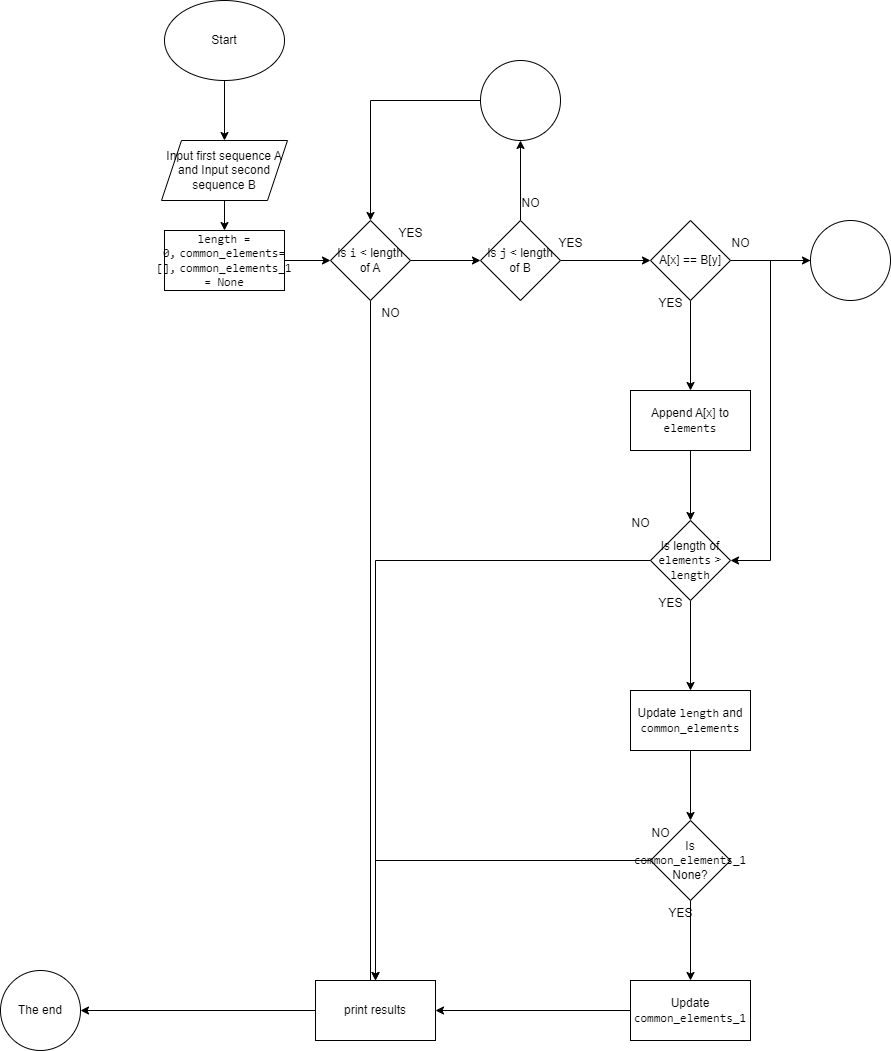

The diagram above was exported from draw.io. Its source (the exported page's mxGraphModel, read from the mxfile embedded in the PNG):
<mxGraphModel dx="1750" dy="870" grid="1" gridSize="10" guides="1" tooltips="1" connect="1" arrows="1" fold="1" page="1" pageScale="1" pageWidth="827" pageHeight="1169" math="0" shadow="0">
  <root>
    <mxCell id="WIyWlLk6GJQsqaUBKTNV-0" />
    <mxCell id="WIyWlLk6GJQsqaUBKTNV-1" parent="WIyWlLk6GJQsqaUBKTNV-0" />
    <mxCell id="gxsvitYudHczxbDugcgf-2" value="" style="edgeStyle=orthogonalEdgeStyle;rounded=0;orthogonalLoop=1;jettySize=auto;html=1;" edge="1" parent="WIyWlLk6GJQsqaUBKTNV-1" source="gxsvitYudHczxbDugcgf-0" target="gxsvitYudHczxbDugcgf-1">
      <mxGeometry relative="1" as="geometry" />
    </mxCell>
    <mxCell id="gxsvitYudHczxbDugcgf-0" value="Start" style="ellipse;whiteSpace=wrap;html=1;" vertex="1" parent="WIyWlLk6GJQsqaUBKTNV-1">
      <mxGeometry x="294" y="60" width="120" height="80" as="geometry" />
    </mxCell>
    <mxCell id="gxsvitYudHczxbDugcgf-5" value="" style="edgeStyle=orthogonalEdgeStyle;rounded=0;orthogonalLoop=1;jettySize=auto;html=1;" edge="1" parent="WIyWlLk6GJQsqaUBKTNV-1" source="gxsvitYudHczxbDugcgf-1" target="gxsvitYudHczxbDugcgf-4">
      <mxGeometry relative="1" as="geometry" />
    </mxCell>
    <mxCell id="gxsvitYudHczxbDugcgf-1" value="Input first sequence A and Input second sequence B" style="shape=parallelogram;perimeter=parallelogramPerimeter;whiteSpace=wrap;html=1;fixedSize=1;" vertex="1" parent="WIyWlLk6GJQsqaUBKTNV-1">
      <mxGeometry x="291" y="200" width="126" height="60" as="geometry" />
    </mxCell>
    <mxCell id="gxsvitYudHczxbDugcgf-7" value="" style="edgeStyle=orthogonalEdgeStyle;rounded=0;orthogonalLoop=1;jettySize=auto;html=1;" edge="1" parent="WIyWlLk6GJQsqaUBKTNV-1" source="gxsvitYudHczxbDugcgf-4" target="gxsvitYudHczxbDugcgf-6">
      <mxGeometry relative="1" as="geometry" />
    </mxCell>
    <mxCell id="gxsvitYudHczxbDugcgf-4" value="&lt;code&gt;length = 0,&lt;/code&gt;&amp;nbsp;&lt;code style=&quot;background-color: initial;&quot;&gt;common_elements= [],&lt;/code&gt;&lt;span style=&quot;background-color: initial;&quot;&gt;&amp;nbsp;&lt;/span&gt;&lt;code style=&quot;background-color: initial;&quot;&gt;common_elements_1 = None&lt;/code&gt;" style="rounded=0;whiteSpace=wrap;html=1;" vertex="1" parent="WIyWlLk6GJQsqaUBKTNV-1">
      <mxGeometry x="294" y="290" width="120" height="60" as="geometry" />
    </mxCell>
    <mxCell id="gxsvitYudHczxbDugcgf-9" value="" style="edgeStyle=orthogonalEdgeStyle;rounded=0;orthogonalLoop=1;jettySize=auto;html=1;" edge="1" parent="WIyWlLk6GJQsqaUBKTNV-1" source="gxsvitYudHczxbDugcgf-6" target="gxsvitYudHczxbDugcgf-8">
      <mxGeometry relative="1" as="geometry" />
    </mxCell>
    <mxCell id="gxsvitYudHczxbDugcgf-28" style="edgeStyle=orthogonalEdgeStyle;rounded=0;orthogonalLoop=1;jettySize=auto;html=1;entryX=0.5;entryY=0;entryDx=0;entryDy=0;" edge="1" parent="WIyWlLk6GJQsqaUBKTNV-1" source="gxsvitYudHczxbDugcgf-6" target="gxsvitYudHczxbDugcgf-24">
      <mxGeometry relative="1" as="geometry">
        <mxPoint x="540" y="1060" as="targetPoint" />
        <Array as="points">
          <mxPoint x="500" y="1050" />
        </Array>
      </mxGeometry>
    </mxCell>
    <mxCell id="gxsvitYudHczxbDugcgf-6" value="Is &lt;code&gt;i&lt;/code&gt; &amp;lt; length of A" style="rhombus;whiteSpace=wrap;html=1;" vertex="1" parent="WIyWlLk6GJQsqaUBKTNV-1">
      <mxGeometry x="460" y="280" width="80" height="80" as="geometry" />
    </mxCell>
    <mxCell id="gxsvitYudHczxbDugcgf-11" value="" style="edgeStyle=orthogonalEdgeStyle;rounded=0;orthogonalLoop=1;jettySize=auto;html=1;" edge="1" parent="WIyWlLk6GJQsqaUBKTNV-1" source="gxsvitYudHczxbDugcgf-8" target="gxsvitYudHczxbDugcgf-10">
      <mxGeometry relative="1" as="geometry" />
    </mxCell>
    <mxCell id="gxsvitYudHczxbDugcgf-34" value="" style="edgeStyle=orthogonalEdgeStyle;rounded=0;orthogonalLoop=1;jettySize=auto;html=1;" edge="1" parent="WIyWlLk6GJQsqaUBKTNV-1" source="gxsvitYudHczxbDugcgf-8" target="gxsvitYudHczxbDugcgf-33">
      <mxGeometry relative="1" as="geometry" />
    </mxCell>
    <mxCell id="gxsvitYudHczxbDugcgf-8" value="Is &lt;code&gt;j&lt;/code&gt; &amp;lt; length of B" style="rhombus;whiteSpace=wrap;html=1;" vertex="1" parent="WIyWlLk6GJQsqaUBKTNV-1">
      <mxGeometry x="610" y="280" width="80" height="80" as="geometry" />
    </mxCell>
    <mxCell id="gxsvitYudHczxbDugcgf-13" value="" style="edgeStyle=orthogonalEdgeStyle;rounded=0;orthogonalLoop=1;jettySize=auto;html=1;" edge="1" parent="WIyWlLk6GJQsqaUBKTNV-1" source="gxsvitYudHczxbDugcgf-10" target="gxsvitYudHczxbDugcgf-12">
      <mxGeometry relative="1" as="geometry" />
    </mxCell>
    <mxCell id="gxsvitYudHczxbDugcgf-42" value="" style="edgeStyle=orthogonalEdgeStyle;rounded=0;orthogonalLoop=1;jettySize=auto;html=1;" edge="1" parent="WIyWlLk6GJQsqaUBKTNV-1" source="gxsvitYudHczxbDugcgf-10" target="gxsvitYudHczxbDugcgf-41">
      <mxGeometry relative="1" as="geometry" />
    </mxCell>
    <mxCell id="gxsvitYudHczxbDugcgf-10" value="A[x] == B[y]" style="rhombus;whiteSpace=wrap;html=1;" vertex="1" parent="WIyWlLk6GJQsqaUBKTNV-1">
      <mxGeometry x="780" y="280" width="80" height="80" as="geometry" />
    </mxCell>
    <mxCell id="gxsvitYudHczxbDugcgf-16" value="" style="edgeStyle=orthogonalEdgeStyle;rounded=0;orthogonalLoop=1;jettySize=auto;html=1;" edge="1" parent="WIyWlLk6GJQsqaUBKTNV-1" source="gxsvitYudHczxbDugcgf-12" target="gxsvitYudHczxbDugcgf-15">
      <mxGeometry relative="1" as="geometry" />
    </mxCell>
    <mxCell id="gxsvitYudHczxbDugcgf-12" value="Append A[x] to &lt;code&gt;elements&lt;/code&gt;" style="whiteSpace=wrap;html=1;" vertex="1" parent="WIyWlLk6GJQsqaUBKTNV-1">
      <mxGeometry x="760" y="450" width="120" height="60" as="geometry" />
    </mxCell>
    <mxCell id="gxsvitYudHczxbDugcgf-14" value="YES" style="text;html=1;align=center;verticalAlign=middle;resizable=0;points=[];autosize=1;strokeColor=none;fillColor=none;" vertex="1" parent="WIyWlLk6GJQsqaUBKTNV-1">
      <mxGeometry x="775" y="348" width="50" height="30" as="geometry" />
    </mxCell>
    <mxCell id="gxsvitYudHczxbDugcgf-18" value="" style="edgeStyle=orthogonalEdgeStyle;rounded=0;orthogonalLoop=1;jettySize=auto;html=1;" edge="1" parent="WIyWlLk6GJQsqaUBKTNV-1" source="gxsvitYudHczxbDugcgf-15" target="gxsvitYudHczxbDugcgf-17">
      <mxGeometry relative="1" as="geometry" />
    </mxCell>
    <mxCell id="gxsvitYudHczxbDugcgf-46" style="edgeStyle=orthogonalEdgeStyle;rounded=0;orthogonalLoop=1;jettySize=auto;html=1;entryX=0.5;entryY=0;entryDx=0;entryDy=0;" edge="1" parent="WIyWlLk6GJQsqaUBKTNV-1" source="gxsvitYudHczxbDugcgf-15" target="gxsvitYudHczxbDugcgf-24">
      <mxGeometry relative="1" as="geometry" />
    </mxCell>
    <mxCell id="gxsvitYudHczxbDugcgf-15" value="Is length of &lt;code&gt;elements&lt;/code&gt; &amp;gt; &lt;code&gt;length&lt;/code&gt;" style="rhombus;whiteSpace=wrap;html=1;" vertex="1" parent="WIyWlLk6GJQsqaUBKTNV-1">
      <mxGeometry x="780" y="580" width="80" height="80" as="geometry" />
    </mxCell>
    <mxCell id="gxsvitYudHczxbDugcgf-21" value="" style="edgeStyle=orthogonalEdgeStyle;rounded=0;orthogonalLoop=1;jettySize=auto;html=1;" edge="1" parent="WIyWlLk6GJQsqaUBKTNV-1" source="gxsvitYudHczxbDugcgf-17" target="gxsvitYudHczxbDugcgf-20">
      <mxGeometry relative="1" as="geometry" />
    </mxCell>
    <mxCell id="gxsvitYudHczxbDugcgf-17" value="Update &lt;code&gt;length&lt;/code&gt; and &lt;code&gt;common_elements&lt;/code&gt;" style="whiteSpace=wrap;html=1;" vertex="1" parent="WIyWlLk6GJQsqaUBKTNV-1">
      <mxGeometry x="760" y="750" width="120" height="60" as="geometry" />
    </mxCell>
    <mxCell id="gxsvitYudHczxbDugcgf-19" value="YES" style="text;html=1;align=center;verticalAlign=middle;resizable=0;points=[];autosize=1;strokeColor=none;fillColor=none;" vertex="1" parent="WIyWlLk6GJQsqaUBKTNV-1">
      <mxGeometry x="775" y="648" width="50" height="30" as="geometry" />
    </mxCell>
    <mxCell id="gxsvitYudHczxbDugcgf-23" value="" style="edgeStyle=orthogonalEdgeStyle;rounded=0;orthogonalLoop=1;jettySize=auto;html=1;" edge="1" parent="WIyWlLk6GJQsqaUBKTNV-1" source="gxsvitYudHczxbDugcgf-20" target="gxsvitYudHczxbDugcgf-22">
      <mxGeometry relative="1" as="geometry" />
    </mxCell>
    <mxCell id="gxsvitYudHczxbDugcgf-50" style="edgeStyle=orthogonalEdgeStyle;rounded=0;orthogonalLoop=1;jettySize=auto;html=1;entryX=0.5;entryY=0;entryDx=0;entryDy=0;" edge="1" parent="WIyWlLk6GJQsqaUBKTNV-1" source="gxsvitYudHczxbDugcgf-20" target="gxsvitYudHczxbDugcgf-24">
      <mxGeometry relative="1" as="geometry" />
    </mxCell>
    <mxCell id="gxsvitYudHczxbDugcgf-20" value="Is &lt;code&gt;common_elements_1&lt;/code&gt; None?" style="rhombus;whiteSpace=wrap;html=1;" vertex="1" parent="WIyWlLk6GJQsqaUBKTNV-1">
      <mxGeometry x="780" y="880" width="80" height="80" as="geometry" />
    </mxCell>
    <mxCell id="gxsvitYudHczxbDugcgf-25" value="" style="edgeStyle=orthogonalEdgeStyle;rounded=0;orthogonalLoop=1;jettySize=auto;html=1;" edge="1" parent="WIyWlLk6GJQsqaUBKTNV-1" source="gxsvitYudHczxbDugcgf-22" target="gxsvitYudHczxbDugcgf-24">
      <mxGeometry relative="1" as="geometry" />
    </mxCell>
    <mxCell id="gxsvitYudHczxbDugcgf-22" value="Update &lt;code&gt;common_elements_1&lt;/code&gt;" style="whiteSpace=wrap;html=1;" vertex="1" parent="WIyWlLk6GJQsqaUBKTNV-1">
      <mxGeometry x="760" y="1040" width="120" height="60" as="geometry" />
    </mxCell>
    <mxCell id="gxsvitYudHczxbDugcgf-27" value="" style="edgeStyle=orthogonalEdgeStyle;rounded=0;orthogonalLoop=1;jettySize=auto;html=1;" edge="1" parent="WIyWlLk6GJQsqaUBKTNV-1" source="gxsvitYudHczxbDugcgf-24" target="gxsvitYudHczxbDugcgf-26">
      <mxGeometry relative="1" as="geometry" />
    </mxCell>
    <mxCell id="gxsvitYudHczxbDugcgf-24" value="print results" style="whiteSpace=wrap;html=1;" vertex="1" parent="WIyWlLk6GJQsqaUBKTNV-1">
      <mxGeometry x="445" y="1040" width="120" height="60" as="geometry" />
    </mxCell>
    <mxCell id="gxsvitYudHczxbDugcgf-26" value="The end" style="ellipse;whiteSpace=wrap;html=1;" vertex="1" parent="WIyWlLk6GJQsqaUBKTNV-1">
      <mxGeometry x="130" y="1030" width="80" height="80" as="geometry" />
    </mxCell>
    <mxCell id="gxsvitYudHczxbDugcgf-29" value="NO" style="text;html=1;align=center;verticalAlign=middle;resizable=0;points=[];autosize=1;strokeColor=none;fillColor=none;" vertex="1" parent="WIyWlLk6GJQsqaUBKTNV-1">
      <mxGeometry x="500" y="358" width="40" height="30" as="geometry" />
    </mxCell>
    <mxCell id="gxsvitYudHczxbDugcgf-30" value="YES" style="text;html=1;align=center;verticalAlign=middle;resizable=0;points=[];autosize=1;strokeColor=none;fillColor=none;" vertex="1" parent="WIyWlLk6GJQsqaUBKTNV-1">
      <mxGeometry x="515" y="278" width="50" height="30" as="geometry" />
    </mxCell>
    <mxCell id="gxsvitYudHczxbDugcgf-35" style="edgeStyle=orthogonalEdgeStyle;rounded=0;orthogonalLoop=1;jettySize=auto;html=1;entryX=0.5;entryY=0;entryDx=0;entryDy=0;" edge="1" parent="WIyWlLk6GJQsqaUBKTNV-1" source="gxsvitYudHczxbDugcgf-33" target="gxsvitYudHczxbDugcgf-6">
      <mxGeometry relative="1" as="geometry" />
    </mxCell>
    <mxCell id="gxsvitYudHczxbDugcgf-33" value="" style="ellipse;whiteSpace=wrap;html=1;" vertex="1" parent="WIyWlLk6GJQsqaUBKTNV-1">
      <mxGeometry x="610" y="120" width="80" height="80" as="geometry" />
    </mxCell>
    <mxCell id="gxsvitYudHczxbDugcgf-36" value="YES" style="text;html=1;align=center;verticalAlign=middle;resizable=0;points=[];autosize=1;strokeColor=none;fillColor=none;" vertex="1" parent="WIyWlLk6GJQsqaUBKTNV-1">
      <mxGeometry x="675" y="288" width="50" height="30" as="geometry" />
    </mxCell>
    <mxCell id="gxsvitYudHczxbDugcgf-37" value="NO" style="text;html=1;align=center;verticalAlign=middle;resizable=0;points=[];autosize=1;strokeColor=none;fillColor=none;" vertex="1" parent="WIyWlLk6GJQsqaUBKTNV-1">
      <mxGeometry x="640" y="248" width="40" height="30" as="geometry" />
    </mxCell>
    <mxCell id="gxsvitYudHczxbDugcgf-43" style="edgeStyle=orthogonalEdgeStyle;rounded=0;orthogonalLoop=1;jettySize=auto;html=1;entryX=1;entryY=0.5;entryDx=0;entryDy=0;" edge="1" parent="WIyWlLk6GJQsqaUBKTNV-1" source="gxsvitYudHczxbDugcgf-41" target="gxsvitYudHczxbDugcgf-15">
      <mxGeometry relative="1" as="geometry" />
    </mxCell>
    <mxCell id="gxsvitYudHczxbDugcgf-41" value="" style="ellipse;whiteSpace=wrap;html=1;" vertex="1" parent="WIyWlLk6GJQsqaUBKTNV-1">
      <mxGeometry x="940" y="280" width="80" height="80" as="geometry" />
    </mxCell>
    <mxCell id="gxsvitYudHczxbDugcgf-44" value="NO" style="text;html=1;align=center;verticalAlign=middle;resizable=0;points=[];autosize=1;strokeColor=none;fillColor=none;" vertex="1" parent="WIyWlLk6GJQsqaUBKTNV-1">
      <mxGeometry x="850" y="288" width="40" height="30" as="geometry" />
    </mxCell>
    <mxCell id="gxsvitYudHczxbDugcgf-47" value="NO" style="text;html=1;align=center;verticalAlign=middle;resizable=0;points=[];autosize=1;strokeColor=none;fillColor=none;" vertex="1" parent="WIyWlLk6GJQsqaUBKTNV-1">
      <mxGeometry x="750" y="568" width="40" height="30" as="geometry" />
    </mxCell>
    <mxCell id="gxsvitYudHczxbDugcgf-48" value="YES" style="text;html=1;align=center;verticalAlign=middle;resizable=0;points=[];autosize=1;strokeColor=none;fillColor=none;" vertex="1" parent="WIyWlLk6GJQsqaUBKTNV-1">
      <mxGeometry x="785" y="958" width="50" height="30" as="geometry" />
    </mxCell>
    <mxCell id="gxsvitYudHczxbDugcgf-49" value="NO" style="text;html=1;align=center;verticalAlign=middle;resizable=0;points=[];autosize=1;strokeColor=none;fillColor=none;" vertex="1" parent="WIyWlLk6GJQsqaUBKTNV-1">
      <mxGeometry x="770" y="878" width="40" height="30" as="geometry" />
    </mxCell>
  </root>
</mxGraphModel>